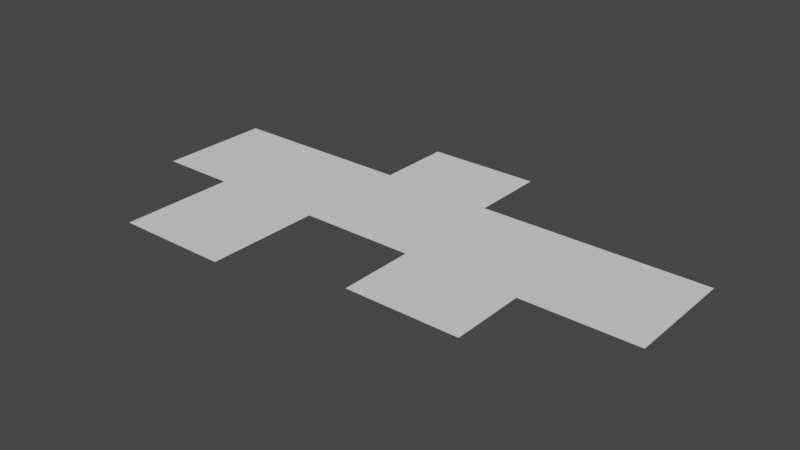 # Source: lvl1.blend  (saved by Blender 2.81.16; exported with 4.5.12 LTS)
import bpy
from mathutils import Matrix  # noqa: F401  (used for matrix-valued properties, if any)

bpy.ops.wm.read_factory_settings(use_empty=True)
scene = bpy.context.scene
scene.name = 'Scene'

# ---- collections
col_collection = bpy.data.collections.new('Collection'); scene.collection.children.link(col_collection)

# ---- world
world_world = bpy.data.worlds.new('World'); scene.world = world_world
world_world.use_nodes = True; world_world.node_tree.nodes.clear()
_N = world_world.node_tree.nodes; _L = world_world.node_tree.links
n0 = _N.new('ShaderNodeOutputWorld'); n0.name = 'World Output'; n0.location = (300, 300)
n1 = _N.new('ShaderNodeBackground'); n1.name = 'Background'; n1.location = (10, 300)
n1.inputs[0].default_value = (0.05088, 0.05088, 0.05088, 1.0)
_L.new(n1.outputs[0], n0.inputs[0])
n0.is_active_output = True
world_world.color = (0.05088, 0.05088, 0.05088)
world_world.use_sun_shadow = False
world_world.sun_shadow_jitter_overblur = 0.0

# ---- meshes
me_plane_002 = bpy.data.meshes.new('Plane.002')
me_plane_002.from_pydata([(0.125, 0.5, 0.0), (-0.875, 0.0, 0.0), (0.125, 0.0, 0.0), (-0.375, -0.5, 0.0), (-0.375, 0.0, 0.0), (0.625, 0.0, 0.0), (0.125, 0.25, 0.0), (-0.625, -0.5, 0.0), (-0.125, 0.5, 0.0), (-0.875, 0.25, 0.0), (0.125, -0.25, 0.0), (-0.375, 0.25, 0.0), (-0.375, -0.25, 0.0), (-0.625, 0.0, 0.0), (-0.125, 0.0, 0.0), (0.625, 0.25, 0.0), (0.375, 0.0, 0.0), (0.875, 0.0, 0.0), (0.375, -0.25, 0.0), (0.375, 0.25, 0.0), (-0.625, -0.25, 0.0), (-0.625, 0.25, 0.0), (-0.125, 0.25, 0.0), (0.875, 0.25, 0.0), (0.125, 0.375, 0.0), (-0.25, 0.5, 0.0), (-0.875, 0.125, 0.0), (0.125, -0.125, 0.0), (-0.25, -0.5, 0.0), (-0.375, -0.125, 0.0), (-0.75, 0.0, 0.0), (-0.25, 0.0, 0.0), (0.625, -0.125, 0.0), (0.25, 0.0, 0.0), (0.75, 0.0, 0.0), (-0.875, -0.125, 0.0), (0.125, 0.125, 0.0), (-0.5, -0.5, 0.0), (0.0, 0.5, 0.0), (0.125, -0.375, 0.0), (-0.375, 0.125, 0.0), (-0.375, -0.375, 0.0), (-0.5, 0.0, 0.0), (0.0, 0.0, 0.0), (0.625, 0.125, 0.0), (0.5, 0.0, 0.0), (0.875, -0.125, 0.0), (0.375, -0.125, 0.0), (0.375, -0.375, 0.0), (0.25, -0.25, 0.0), (0.5, -0.25, 0.0), (0.375, 0.125, 0.0), (0.25, 0.25, 0.0), (0.5, 0.25, 0.0), (-0.125, -0.125, 0.0), (-0.25, -0.25, 0.0), (-0.625, -0.125, 0.0), (-0.625, -0.375, 0.0), (-0.5, -0.25, 0.0), (-0.625, 0.125, 0.0), (-0.75, 0.25, 0.0), (-0.5, 0.25, 0.0), (-0.125, 0.375, 0.0), (-0.125, 0.125, 0.0), (-0.25, 0.25, 0.0), (0.0, 0.25, 0.0), (0.875, 0.125, 0.0), (0.75, 0.25, 0.0), (0.75, 0.125, 0.0), (0.0, 0.125, 0.0), (-0.25, 0.125, 0.0), (-0.25, 0.375, 0.0), (-0.5, 0.125, 0.0), (-0.75, 0.125, 0.0), (-0.5, -0.375, 0.0), (-0.75, -0.125, 0.0), (-0.25, -0.375, 0.0), (-0.25, -0.125, 0.0), (0.5, 0.125, 0.0), (0.25, 0.125, 0.0), (0.5, -0.375, 0.0), (0.25, -0.375, 0.0), (0.25, -0.125, 0.0), (0.75, -0.125, 0.0), (0.5, -0.125, 0.0), (0.0, -0.125, 0.0), (-0.5, -0.125, 0.0), (0.0, 0.375, 0.0)], [], [(87, 24, 0, 38), (86, 29, 4, 42), (85, 27, 2, 43), (84, 32, 5, 45), (83, 46, 17, 34), (82, 47, 16, 33), (81, 48, 18, 49), (79, 51, 19, 52), (78, 44, 15, 53), (77, 54, 14, 31), (75, 56, 13, 30), (74, 41, 12, 58), (73, 59, 21, 60), (72, 40, 11, 61), (71, 62, 8, 25), (70, 63, 22, 64), (69, 36, 6, 65), (68, 66, 23, 67), (44, 68, 67, 15), (5, 34, 68, 44), (34, 17, 66, 68), (63, 69, 65, 22), (14, 43, 69, 63), (43, 2, 36, 69), (40, 70, 64, 11), (4, 31, 70, 40), (31, 14, 63, 70), (64, 22, 62, 71), (59, 72, 61, 21), (13, 42, 72, 59), (42, 4, 40, 72), (26, 73, 60, 9), (1, 30, 73, 26), (30, 13, 59, 73), (57, 74, 58, 20), (7, 37, 74, 57), (37, 3, 41, 74), (35, 75, 30, 1), (41, 76, 55, 12), (3, 28, 76, 41), (29, 77, 31, 4), (12, 55, 77, 29), (51, 78, 53, 19), (16, 45, 78, 51), (45, 5, 44, 78), (36, 79, 52, 6), (2, 33, 79, 36), (33, 16, 51, 79), (48, 80, 50, 18), (39, 81, 49, 10), (27, 82, 33, 2), (10, 49, 82, 27), (49, 18, 47, 82), (32, 83, 34, 5), (47, 84, 45, 16), (18, 50, 84, 47), (54, 85, 43, 14), (56, 86, 42, 13), (20, 58, 86, 56), (58, 12, 29, 86), (62, 87, 38, 8), (22, 65, 87, 62), (65, 6, 24, 87)])
_uv = me_plane_002.uv_layers.new(name='UVMap')
_uv.uv.foreach_set('vector', [0.4375, 0.9375, 0.5, 0.9375, 0.5, 1.0, 0.4375, 1.0, 0.1875, 0.6875, 0.25, 0.6875, 0.25, 0.75, 0.1875, 0.75, 0.4375, 0.6875, 0.5, 0.6875, 0.5, 0.75, 0.4375, 0.75, 0.6875, 0.6875, 0.75, 0.6875, 0.75, 0.75, 0.6875, 0.75, 0.8125, 0.6875, 0.875, 0.6875, 0.875, 0.75, 0.8125, 0.75, 0.5625, 0.6875, 0.625, 0.6875, 0.625, 0.75, 0.5625, 0.75, 0.5625, 0.5625, 0.625, 0.5625, 0.625, 0.625, 0.5625, 0.625, 0.5625, 0.8125, 0.625, 0.8125, 0.625, 0.875, 0.5625, 0.875, 0.6875, 0.8125, 0.75, 0.8125, 0.75, 0.875, 0.6875, 0.875, 0.3125, 0.6875, 0.375, 0.6875, 0.375, 0.75, 0.3125, 0.75, 0.0625, 0.6875, 0.125, 0.6875, 0.125, 0.75, 0.0625, 0.75, 0.1875, 0.5625, 0.25, 0.5625, 0.25, 0.625, 0.1875, 0.625, 0.0625, 0.8125, 0.125, 0.8125, 0.125, 0.875, 0.0625, 0.875, 0.1875, 0.8125, 0.25, 0.8125, 0.25, 0.875, 0.1875, 0.875, 0.3125, 0.9375, 0.375, 0.9375, 0.375, 1.0, 0.3125, 1.0, 0.3125, 0.8125, 0.375, 0.8125, 0.375, 0.875, 0.3125, 0.875, 0.4375, 0.8125, 0.5, 0.8125, 0.5, 0.875, 0.4375, 0.875, 0.8125, 0.8125, 0.875, 0.8125, 0.875, 0.875, 0.8125, 0.875, 0.75, 0.8125, 0.8125, 0.8125, 0.8125, 0.875, 0.75, 0.875, 0.75, 0.75, 0.8125, 0.75, 0.8125, 0.8125, 0.75, 0.8125, 0.8125, 0.75, 0.875, 0.75, 0.875, 0.8125, 0.8125, 0.8125, 0.375, 0.8125, 0.4375, 0.8125, 0.4375, 0.875, 0.375, 0.875, 0.375, 0.75, 0.4375, 0.75, 0.4375, 0.8125, 0.375, 0.8125, 0.4375, 0.75, 0.5, 0.75, 0.5, 0.8125, 0.4375, 0.8125, 0.25, 0.8125, 0.3125, 0.8125, 0.3125, 0.875, 0.25, 0.875, 0.25, 0.75, 0.3125, 0.75, 0.3125, 0.8125, 0.25, 0.8125, 0.3125, 0.75, 0.375, 0.75, 0.375, 0.8125, 0.3125, 0.8125, 0.3125, 0.875, 0.375, 0.875, 0.375, 0.9375, 0.3125, 0.9375, 0.125, 0.8125, 0.1875, 0.8125, 0.1875, 0.875, 0.125, 0.875, 0.125, 0.75, 0.1875, 0.75, 0.1875, 0.8125, 0.125, 0.8125, 0.1875, 0.75, 0.25, 0.75, 0.25, 0.8125, 0.1875, 0.8125, 0.0, 0.8125, 0.0625, 0.8125, 0.0625, 0.875, 0.0, 0.875, 0.0, 0.75, 0.0625, 0.75, 0.0625, 0.8125, 0.0, 0.8125, 0.0625, 0.75, 0.125, 0.75, 0.125, 0.8125, 0.0625, 0.8125, 0.125, 0.5625, 0.1875, 0.5625, 0.1875, 0.625, 0.125, 0.625, 0.125, 0.5, 0.1875, 0.5, 0.1875, 0.5625, 0.125, 0.5625, 0.1875, 0.5, 0.25, 0.5, 0.25, 0.5625, 0.1875, 0.5625, 0.0, 0.6875, 0.0625, 0.6875, 0.0625, 0.75, 0.0, 0.75, 0.25, 0.5625, 0.3125, 0.5625, 0.3125, 0.625, 0.25, 0.625, 0.25, 0.5, 0.3125, 0.5, 0.3125, 0.5625, 0.25, 0.5625, 0.25, 0.6875, 0.3125, 0.6875, 0.3125, 0.75, 0.25, 0.75, 0.25, 0.625, 0.3125, 0.625, 0.3125, 0.6875, 0.25, 0.6875, 0.625, 0.8125, 0.6875, 0.8125, 0.6875, 0.875, 0.625, 0.875, 0.625, 0.75, 0.6875, 0.75, 0.6875, 0.8125, 0.625, 0.8125, 0.6875, 0.75, 0.75, 0.75, 0.75, 0.8125, 0.6875, 0.8125, 0.5, 0.8125, 0.5625, 0.8125, 0.5625, 0.875, 0.5, 0.875, 0.5, 0.75, 0.5625, 0.75, 0.5625, 0.8125, 0.5, 0.8125, 0.5625, 0.75, 0.625, 0.75, 0.625, 0.8125, 0.5625, 0.8125, 0.625, 0.5625, 0.6875, 0.5625, 0.6875, 0.625, 0.625, 0.625, 0.5, 0.5625, 0.5625, 0.5625, 0.5625, 0.625, 0.5, 0.625, 0.5, 0.6875, 0.5625, 0.6875, 0.5625, 0.75, 0.5, 0.75, 0.5, 0.625, 0.5625, 0.625, 0.5625, 0.6875, 0.5, 0.6875, 0.5625, 0.625, 0.625, 0.625, 0.625, 0.6875, 0.5625, 0.6875, 0.75, 0.6875, 0.8125, 0.6875, 0.8125, 0.75, 0.75, 0.75, 0.625, 0.6875, 0.6875, 0.6875, 0.6875, 0.75, 0.625, 0.75, 0.625, 0.625, 0.6875, 0.625, 0.6875, 0.6875, 0.625, 0.6875, 0.375, 0.6875, 0.4375, 0.6875, 0.4375, 0.75, 0.375, 0.75, 0.125, 0.6875, 0.1875, 0.6875, 0.1875, 0.75, 0.125, 0.75, 0.125, 0.625, 0.1875, 0.625, 0.1875, 0.6875, 0.125, 0.6875, 0.1875, 0.625, 0.25, 0.625, 0.25, 0.6875, 0.1875, 0.6875, 0.375, 0.9375, 0.4375, 0.9375, 0.4375, 1.0, 0.375, 1.0, 0.375, 0.875, 0.4375, 0.875, 0.4375, 0.9375, 0.375, 0.9375, 0.4375, 0.875, 0.5, 0.875, 0.5, 0.9375, 0.4375, 0.9375])
me_plane_002.use_remesh_fix_poles = True
me_plane_002.use_remesh_preserve_attributes = False
me_plane_002.use_mirror_vertex_groups = False
me_plane_002.update()

# ---- objects
ob_plane = bpy.data.objects.new('Plane', me_plane_002)

# ---- transforms, parenting, visibility, modifiers, constraints
ob_plane.location = (0.0, 0.0, 0.0)
ob_plane.scale = (7.0, 7.0, 1.0)
ob_plane.lineart.crease_threshold = 0.0

# ---- collection membership
col_collection.objects.link(ob_plane)

# ---- scene / render settings (as saved in the file)
scene.frame_start = 1; scene.frame_end = 250; scene.frame_set(1)
scene.render.engine = 'BLENDER_EEVEE_NEXT'
scene.cycles.use_denoising = False
scene.cycles.samples = 128
scene.cycles.sampling_pattern = 'TABULATED_SOBOL'
scene.cycles.use_adaptive_sampling = False
scene.cycles.use_light_tree = False
scene.view_settings.view_transform = 'Filmic'
bpy.context.view_layer.update()

# ---- added for rendering (the .blend has no active camera and no usable light): camera, sun
cam_auto = bpy.data.cameras.new('AutoCamera')
cam_auto.lens = 50.0
cam_auto.sensor_width = 36.0
cam_auto.clip_end = 1000.0
ob_auto_camera = bpy.data.objects.new('AutoCamera', cam_auto)
scene.collection.objects.link(ob_auto_camera)
ob_auto_camera.location = (13.0539, -15.6647, 10.4432)
ob_auto_camera.rotation_euler = (1.09748, -7.21219e-08, 0.694738)
scene.camera = ob_auto_camera
light_auto_sun = bpy.data.lights.new('AutoSun', 'SUN')
light_auto_sun.energy = 3.0
light_auto_sun.angle = 0.0523599
ob_auto_sun = bpy.data.objects.new('AutoSun', light_auto_sun)
scene.collection.objects.link(ob_auto_sun)
ob_auto_sun.rotation_euler = (0.872665, 0.174533, 0.523599)
bpy.context.view_layer.update()
